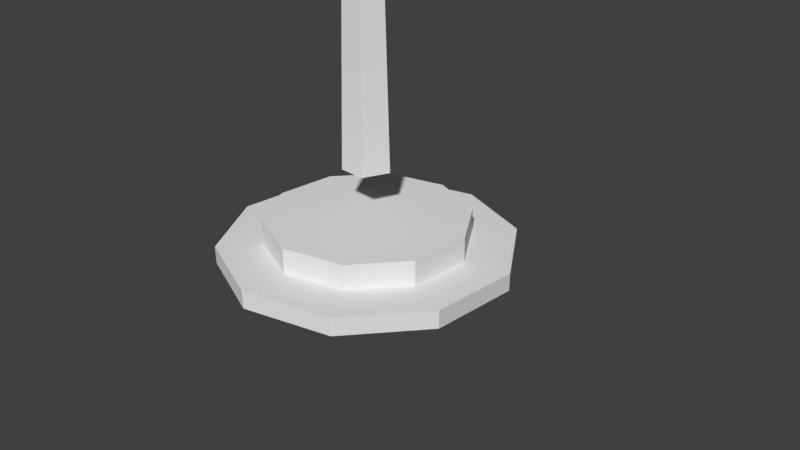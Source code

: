 # Source: marshellow.blend  (saved by Blender 2.79.0; exported with 4.5.12 LTS)
import bpy
from mathutils import Matrix  # noqa: F401  (used for matrix-valued properties, if any)

bpy.ops.wm.read_factory_settings(use_empty=True)
scene = bpy.context.scene
scene.name = 'Scene'

# ---- collections
col_collection_1 = bpy.data.collections.new('Collection 1'); scene.collection.children.link(col_collection_1)

# ---- images (referenced by path relative to the original .blend; pixels are not part of the script)
import os
ASSET_DIR = os.environ.get("B2B_ASSET_DIR", "")  # directory of the original .blend (textures are referenced by path, not embedded)
HERE = os.path.dirname(os.path.abspath(__file__))  # packed textures are extracted next to this script under _unpacked/

def load_image(name, relpath, width, height, colorspace="sRGB"):
    """Load a texture the original file referenced (path relative to the .blend, or extracted next to this script)."""
    p = next((c for c in (os.path.join(HERE, relpath), os.path.join(ASSET_DIR, relpath)) if relpath and os.path.exists(c)), "")
    if p:
        img = bpy.data.images.load(p, check_existing=True)
        img.name = name
    else:  # same state as the original file: an image datablock whose file is absent (Cycles renders it pink)
        img = bpy.data.images.new(name, width, height)
        img.source = "FILE"
        img.filepath = "//" + (relpath or name)
    img.colorspace_settings.name = colorspace
    return img
img_pedastull_001 = load_image('pedastull.001', '', 100, 100, 'sRGB')
img_masrshmello_001 = load_image('masrshmello.001', '', 100, 100, 'sRGB')
img_stick_001 = load_image('stick.001', '', 100, 100, 'sRGB')

# ---- materials (node trees are filled in below, after node groups)
mat_material_001 = bpy.data.materials.new('Material.001')
mat_material_001.alpha_threshold = 0.0
mat_material_001.use_transparent_shadow = False
mat_material_001.roughness = 0.5
mat_material_003 = bpy.data.materials.new('Material.003')
mat_material_003.alpha_threshold = 0.0
mat_material_003.use_transparent_shadow = False
mat_material_003.roughness = 0.5
mat_material_002 = bpy.data.materials.new('Material.002')
mat_material_002.alpha_threshold = 0.0
mat_material_002.use_transparent_shadow = False
mat_material_002.roughness = 0.5

# ---- material node trees

# ---- world
world_world = bpy.data.worlds.new('World'); scene.world = world_world
world_world.color = (0.05088, 0.05088, 0.05088)
world_world.use_sun_shadow = False
world_world.sun_shadow_jitter_overblur = 0.0
world_world.cycles.sampling_method = 'MANUAL'

# ---- cameras
cam_camera = bpy.data.cameras.new('Camera')
cam_camera.clip_end = 100.0
cam_camera.lens = 35.0
cam_camera.sensor_width = 32.0
cam_camera.sensor_height = 18.0
cam_camera.ortho_scale = 7.314
cam_camera.dof.focus_distance = 0.0
cam_camera.dof.aperture_fstop = 128.0

# ---- meshes
me_circle_001 = bpy.data.meshes.new('Circle.001')
me_circle_001.from_pydata([(2.776e-08, 1.932, 0.0), (-1.135, 1.563, 0.0), (-1.837, 0.5969, 0.0), (-1.837, -0.5969, 0.0), (-1.135, -1.563, 0.0), (1.966e-07, -1.932, 0.0), (1.135, -1.563, 0.0), (1.837, -0.5969, 0.0), (1.837, 0.5969, 0.0), (1.135, 1.563, 0.0), (2.776e-08, 1.932, 0.2348), (-1.135, 1.563, 0.2348), (-1.837, 0.5969, 0.2348), (-1.837, -0.5969, 0.2348), (-1.135, -1.563, 0.2348), (1.966e-07, -1.932, 0.2348), (1.135, -1.563, 0.2348), (1.837, -0.5969, 0.2348), (1.837, 0.5969, 0.2348), (1.135, 1.563, 0.2348), (3.023e-08, 1.335, 0.2348), (-0.7849, 1.08, 0.2348), (-1.27, 0.4127, 0.2348), (-1.27, -0.4127, 0.2348), (-0.7849, -1.08, 0.2348), (1.47e-07, -1.335, 0.2348), (0.7849, -1.08, 0.2348), (1.27, -0.4127, 0.2348), (1.27, 0.4127, 0.2348), (0.7849, 1.08, 0.2348), (3.023e-08, 1.335, 0.5631), (-0.7849, 1.08, 0.5631), (-1.27, 0.4127, 0.5631), (-1.27, -0.4127, 0.5631), (-0.7849, -1.08, 0.5631), (1.47e-07, -1.335, 0.5631), (0.7849, -1.08, 0.5631), (1.27, -0.4127, 0.5631), (1.27, 0.4127, 0.5631), (0.7849, 1.08, 0.5631), (2.776e-08, 1.924, 0.006437), (-1.131, 1.556, 0.006437), (-1.83, 0.5945, 0.006437), (-1.83, -0.5945, 0.006437), (-1.131, -1.556, 0.006437), (1.966e-07, -1.924, 0.006437), (1.131, -1.556, 0.006437), (1.83, -0.5945, 0.006437), (1.83, 0.5945, 0.006437), (1.131, 1.556, 0.006437), (2.776e-08, 1.924, 0.2284), (-1.131, 1.556, 0.2284), (-1.83, 0.5945, 0.2284), (-1.83, -0.5945, 0.2284), (-1.131, -1.556, 0.2284), (1.966e-07, -1.924, 0.2284), (1.131, -1.556, 0.2284), (1.83, -0.5945, 0.2284), (1.83, 0.5945, 0.2284), (1.131, 1.556, 0.2284), (3.023e-08, 1.329, 0.227), (-0.7813, 1.075, 0.227), (-1.264, 0.4107, 0.227), (-1.264, -0.4107, 0.227), (-0.7813, -1.075, 0.227), (1.47e-07, -1.329, 0.227), (0.7813, -1.075, 0.227), (1.264, -0.4107, 0.227), (1.264, 0.4107, 0.227), (0.7813, 1.075, 0.227), (3.023e-08, 1.328, 0.5566), (-0.7804, 1.074, 0.5566), (-1.263, 0.4103, 0.5566), (-1.263, -0.4103, 0.5566), (-0.7804, -1.074, 0.5566), (1.47e-07, -1.328, 0.5566), (0.7804, -1.074, 0.5566), (1.263, -0.4103, 0.5566), (1.263, 0.4103, 0.5566), (0.7804, 1.074, 0.5566), (1.103e-10, 1.305e-09, 7.316), (0.4933, -0.3692, 7.488), (-0.1884, -0.5974, 7.488), (-0.6098, 1.305e-09, 7.488), (-0.1884, 0.5974, 7.488), (0.4933, 0.3692, 7.488), (0.1884, -0.5974, 8.427), (-0.4933, -0.3692, 8.427), (-0.4933, 0.3692, 8.427), (0.1884, 0.5974, 8.427), (0.6098, 1.305e-09, 8.427), (1.103e-10, 1.305e-09, 8.511), (-0.1108, -0.3512, 7.39), (0.29, -0.217, 7.39), (0.1792, -0.5682, 7.406), (0.5799, 1.305e-09, 7.406), (0.29, 0.217, 7.39), (-0.3584, 1.305e-09, 7.39), (-0.4692, -0.3512, 7.406), (-0.1108, 0.3512, 7.39), (-0.4692, 0.3512, 7.406), (0.1792, 0.5682, 7.406), (0.6484, -0.217, 7.958), (0.6484, 0.217, 7.958), (1.103e-10, -0.7023, 7.958), (0.4007, -0.5682, 7.958), (-0.6484, -0.217, 7.958), (-0.4007, -0.5682, 7.958), (-0.4007, 0.5682, 7.958), (-0.6484, 0.217, 7.958), (0.4007, 0.5682, 7.958), (1.103e-10, 0.7023, 7.958), (0.4692, -0.3512, 8.51), (-0.1792, -0.5682, 8.51), (-0.5799, 1.305e-09, 8.51), (-0.1792, 0.5682, 8.51), (0.4692, 0.3512, 8.51), (0.1108, -0.3512, 8.504), (0.3584, 1.305e-09, 8.504), (-0.29, -0.217, 8.504), (-0.29, 0.217, 8.504), (0.1108, 0.3512, 8.504), (1.633e-08, 0.315, 1.191), (-0.2996, 0.09734, 1.191), (-0.1851, -0.2548, 1.191), (0.1851, -0.2548, 1.191), (0.2996, 0.09734, 1.191), (2.795e-08, 0.1275, 8.384), (-0.1213, 0.03941, 8.384), (-0.07495, -0.1032, 8.384), (0.07495, -0.1032, 8.384), (0.1213, 0.03941, 8.384), (2.093e-08, -0.3688, 3.806), (2.093e-08, 0.2077, 3.269), (-0.1975, 0.06417, 3.269), (-0.1221, -0.168, 3.269), (0.1221, -0.168, 3.269), (0.1975, 0.06417, 3.269), (-0.1975, -0.5123, 3.806), (-0.1221, -0.7444, 3.806), (0.1221, -0.7444, 3.806), (0.1975, -0.5123, 3.806), (2.561e-08, 0.6199, 6.5), (2.561e-08, 0.1574, 6.166), (-0.1497, 0.04865, 6.166), (-0.09253, -0.1274, 6.166), (0.09253, -0.1274, 6.166), (0.1497, 0.04865, 6.166), (-0.1497, 0.5111, 6.5), (-0.09253, 0.3351, 6.5), (0.09253, 0.3351, 6.5), (0.1497, 0.5111, 6.5), (1.633e-08, 0.3069, 1.197), (-0.2919, 0.09483, 1.197), (-0.1804, -0.2483, 1.197), (0.1804, -0.2483, 1.197), (0.2919, 0.09483, 1.197), (2.795e-08, 0.1196, 8.378), (-0.1137, 0.03695, 8.378), (-0.07028, -0.09673, 8.378), (0.07028, -0.09673, 8.378), (0.1137, 0.03695, 8.378), (2.093e-08, -0.3735, 3.797), (2.093e-08, 0.1981, 3.272), (-0.1897, 0.05935, 3.273), (-0.1175, -0.1642, 3.278), (0.1175, -0.1642, 3.278), (0.1897, 0.05935, 3.273), (-0.1894, -0.5123, 3.8), (-0.1174, -0.7361, 3.802), (0.1174, -0.7361, 3.802), (0.1894, -0.5123, 3.8), (2.561e-08, 0.6102, 6.498), (2.561e-08, 0.1533, 6.175), (-0.1414, 0.04903, 6.172), (-0.08794, -0.1189, 6.169), (0.08794, -0.1189, 6.169), (0.1414, 0.04903, 6.172), (-0.1418, 0.506, 6.497), (-0.08817, 0.3384, 6.492), (0.08817, 0.3384, 6.492), (0.1418, 0.506, 6.497)], [], [(0, 9, 8, 7, 6, 5, 4, 3, 2, 1), (10, 11, 21, 20), (3, 4, 14, 13), (0, 1, 11, 10), (7, 8, 18, 17), (4, 5, 15, 14), (1, 2, 12, 11), (8, 9, 19, 18), (5, 6, 16, 15), (2, 3, 13, 12), (9, 0, 10, 19), (6, 7, 17, 16), (27, 28, 38, 37), (17, 18, 28, 27), (14, 15, 25, 24), (11, 12, 22, 21), (18, 19, 29, 28), (15, 16, 26, 25), (12, 13, 23, 22), (19, 10, 20, 29), (16, 17, 27, 26), (13, 14, 24, 23), (30, 31, 32, 33, 34, 35, 36, 37, 38, 39), (24, 25, 35, 34), (21, 22, 32, 31), (28, 29, 39, 38), (25, 26, 36, 35), (22, 23, 33, 32), (29, 20, 30, 39), (26, 27, 37, 36), (23, 24, 34, 33), (20, 21, 31, 30), (40, 41, 42, 43, 44, 45, 46, 47, 48, 49), (50, 60, 61, 51), (43, 53, 54, 44), (40, 50, 51, 41), (47, 57, 58, 48), (44, 54, 55, 45), (41, 51, 52, 42), (48, 58, 59, 49), (45, 55, 56, 46), (42, 52, 53, 43), (49, 59, 50, 40), (46, 56, 57, 47), (67, 77, 78, 68), (57, 67, 68, 58), (54, 64, 65, 55), (51, 61, 62, 52), (58, 68, 69, 59), (55, 65, 66, 56), (52, 62, 63, 53), (59, 69, 60, 50), (56, 66, 67, 57), (53, 63, 64, 54), (70, 79, 78, 77, 76, 75, 74, 73, 72, 71), (64, 74, 75, 65), (61, 71, 72, 62), (68, 78, 79, 69), (65, 75, 76, 66), (62, 72, 73, 63), (69, 79, 70, 60), (66, 76, 77, 67), (63, 73, 74, 64), (60, 70, 71, 61), (80, 93, 92), (81, 93, 95), (80, 92, 97), (80, 97, 99), (80, 99, 96), (81, 95, 102), (82, 94, 104), (83, 98, 106), (84, 100, 108), (85, 101, 110), (81, 102, 105), (82, 104, 107), (83, 106, 109), (84, 108, 111), (85, 110, 103), (86, 112, 117), (87, 113, 119), (88, 114, 120), (89, 115, 121), (90, 116, 118), (118, 121, 91), (118, 116, 121), (116, 89, 121), (121, 120, 91), (121, 115, 120), (115, 88, 120), (120, 119, 91), (120, 114, 119), (114, 87, 119), (119, 117, 91), (119, 113, 117), (113, 86, 117), (117, 118, 91), (117, 112, 118), (112, 90, 118), (103, 116, 90), (103, 110, 116), (110, 89, 116), (111, 115, 89), (111, 108, 115), (108, 88, 115), (109, 114, 88), (109, 106, 114), (106, 87, 114), (107, 113, 87), (107, 104, 113), (104, 86, 113), (105, 112, 86), (105, 102, 112), (102, 90, 112), (110, 111, 89), (110, 101, 111), (101, 84, 111), (108, 109, 88), (108, 100, 109), (100, 83, 109), (106, 107, 87), (106, 98, 107), (98, 82, 107), (104, 105, 86), (104, 94, 105), (94, 81, 105), (102, 103, 90), (102, 95, 103), (95, 85, 103), (96, 101, 85), (96, 99, 101), (99, 84, 101), (99, 100, 84), (99, 97, 100), (97, 83, 100), (97, 98, 83), (97, 92, 98), (92, 82, 98), (95, 96, 85), (95, 93, 96), (93, 80, 96), (92, 94, 82), (92, 93, 94), (93, 81, 94), (122, 126, 125, 124, 123), (127, 128, 129, 130, 131), (122, 123, 128, 127), (125, 126, 131, 130), (123, 124, 129, 128), (126, 122, 127, 131), (124, 125, 130, 129), (134, 135, 139, 138), (133, 134, 138, 132), (136, 137, 141, 140), (132, 138, 139, 140, 141), (135, 136, 140, 139), (133, 137, 136, 135, 134), (137, 133, 132, 141), (147, 143, 142, 151), (146, 147, 151, 150), (144, 145, 149, 148), (142, 148, 149, 150, 151), (143, 144, 148, 142), (143, 147, 146, 145, 144), (145, 146, 150, 149), (152, 153, 154, 155, 156), (157, 161, 160, 159, 158), (152, 157, 158, 153), (155, 160, 161, 156), (153, 158, 159, 154), (156, 161, 157, 152), (154, 159, 160, 155), (164, 168, 169, 165), (163, 162, 168, 164), (166, 170, 171, 167), (162, 171, 170, 169, 168), (165, 169, 170, 166), (163, 164, 165, 166, 167), (167, 171, 162, 163), (177, 181, 172, 173), (176, 180, 181, 177), (174, 178, 179, 175), (172, 181, 180, 179, 178), (173, 172, 178, 174), (173, 174, 175, 176, 177), (175, 179, 180, 176)])
me_circle_001.polygons.foreach_set('use_smooth', [0, 0, 0, 0, 0, 0, 0, 0, 0, 0, 0, 0, 0, 0, 0, 0, 0, 0, 0, 0, 0, 0, 0, 0, 0, 0, 0, 0, 0, 0, 0, 0, 0, 0, 0, 0, 0, 0, 0, 0, 0, 0, 0, 0, 0, 0, 0, 0, 0, 0, 0, 0, 0, 0, 0, 0, 0, 0, 0, 0, 0, 0, 0, 0, 1, 1, 1, 1, 1, 1, 1, 1, 1, 1, 1, 1, 1, 1, 1, 1, 1, 1, 1, 1, 1, 1, 1, 1, 1, 1, 1, 1, 1, 1, 1, 1, 1, 1, 1, 1, 1, 1, 1, 1, 1, 1, 1, 1, 1, 1, 1, 1, 1, 1, 1, 1, 1, 1, 1, 1, 1, 1, 1, 1, 1, 1, 1, 1, 1, 1, 1, 1, 1, 1, 1, 1, 1, 1, 1, 1, 1, 1, 1, 1, 0, 0, 0, 0, 0, 0, 0, 0, 0, 0, 0, 0, 0, 0, 0, 0, 0, 0, 0, 0, 0, 0, 0, 0, 0, 0, 0, 0, 0, 0, 0, 0, 0, 0, 0, 0, 0, 0, 0, 0, 0, 0])
me_circle_001.polygons.foreach_set('material_index', [0, 0, 0, 0, 0, 0, 0, 0, 0, 0, 0, 0, 0, 0, 0, 0, 0, 0, 0, 0, 0, 0, 0, 0, 0, 0, 0, 0, 0, 0, 0, 0, 0, 0, 0, 0, 0, 0, 0, 0, 0, 0, 0, 0, 0, 0, 0, 0, 0, 0, 0, 0, 0, 0, 0, 0, 0, 0, 0, 0, 0, 0, 0, 0, 1, 1, 1, 1, 1, 1, 1, 1, 1, 1, 1, 1, 1, 1, 1, 1, 1, 1, 1, 1, 1, 1, 1, 1, 1, 1, 1, 1, 1, 1, 1, 1, 1, 1, 1, 1, 1, 1, 1, 1, 1, 1, 1, 1, 1, 1, 1, 1, 1, 1, 1, 1, 1, 1, 1, 1, 1, 1, 1, 1, 1, 1, 1, 1, 1, 1, 1, 1, 1, 1, 1, 1, 1, 1, 1, 1, 1, 1, 1, 1, 2, 2, 2, 2, 2, 2, 2, 2, 2, 2, 2, 2, 2, 2, 2, 2, 2, 2, 2, 2, 2, 2, 2, 2, 2, 2, 2, 2, 2, 2, 2, 2, 2, 2, 2, 2, 2, 2, 2, 2, 2, 2])
_uv = me_circle_001.uv_layers.new(name='UVMap')
_uv.uv.foreach_set('vector', [0.7087, 0.7529, 0.7087, 0.7247, 0.7253, 0.7019, 0.7521, 0.6932, 0.7789, 0.7019, 0.7954, 0.7247, 0.7954, 0.7529, 0.7789, 0.7757, 0.7521, 0.7844, 0.7253, 0.7757, 0.8826, 0.7247, 0.8826, 0.7529, 0.8692, 0.7485, 0.8692, 0.7291, 0.8886, 0.7442, 0.8887, 0.767, 0.8831, 0.767, 0.8831, 0.7442, 0.9007, 0.7442, 0.9007, 0.767, 0.8952, 0.767, 0.8952, 0.7442, 0.7505, 0.8761, 0.7505, 0.9043, 0.7449, 0.9043, 0.7449, 0.8761, 0.8947, 0.6932, 0.8947, 0.716, 0.8891, 0.716, 0.8891, 0.6932, 0.8887, 0.6932, 0.8886, 0.716, 0.8831, 0.716, 0.8831, 0.6932, 0.9007, 0.6932, 0.9007, 0.716, 0.8952, 0.716, 0.8952, 0.6932, 0.8947, 0.716, 0.8947, 0.7442, 0.8891, 0.7442, 0.8891, 0.716, 0.8886, 0.716, 0.8886, 0.7442, 0.8831, 0.7442, 0.8831, 0.716, 0.9007, 0.716, 0.9007, 0.7442, 0.8952, 0.7442, 0.8952, 0.716, 0.8947, 0.7442, 0.8947, 0.767, 0.8891, 0.767, 0.8891, 0.7442, 0.9089, 0.7604, 0.9089, 0.7799, 0.9012, 0.7799, 0.9012, 0.7604, 0.8125, 0.7019, 0.8393, 0.6932, 0.8393, 0.7073, 0.8207, 0.7133, 0.8125, 0.7757, 0.7959, 0.7529, 0.8093, 0.7485, 0.8207, 0.7643, 0.8826, 0.7529, 0.8661, 0.7757, 0.8578, 0.7643, 0.8692, 0.7485, 0.8393, 0.6932, 0.8661, 0.7019, 0.8578, 0.7133, 0.8393, 0.7073, 0.7959, 0.7529, 0.7959, 0.7247, 0.8093, 0.7291, 0.8093, 0.7485, 0.8661, 0.7757, 0.8393, 0.7844, 0.8393, 0.7703, 0.8578, 0.7643, 0.8661, 0.7019, 0.8826, 0.7247, 0.8692, 0.7291, 0.8578, 0.7133, 0.7959, 0.7247, 0.8125, 0.7019, 0.8207, 0.7133, 0.8093, 0.7291, 0.8393, 0.7844, 0.8125, 0.7757, 0.8207, 0.7643, 0.8393, 0.7703, 0.9124, 0.7848, 0.9309, 0.7909, 0.9424, 0.8066, 0.9424, 0.8261, 0.9309, 0.8418, 0.9124, 0.8479, 0.8939, 0.8418, 0.8824, 0.8261, 0.8824, 0.8066, 0.8939, 0.7909, 0.9172, 0.7447, 0.9172, 0.7604, 0.9094, 0.7604, 0.9094, 0.7447, 0.909, 0.6932, 0.9089, 0.709, 0.9012, 0.709, 0.9012, 0.6932, 0.9172, 0.6932, 0.9172, 0.709, 0.9094, 0.709, 0.9094, 0.6932, 0.9172, 0.7604, 0.9172, 0.7799, 0.9094, 0.7799, 0.9094, 0.7604, 0.9089, 0.709, 0.9089, 0.7284, 0.9012, 0.7284, 0.9012, 0.709, 0.9172, 0.709, 0.9172, 0.7284, 0.9094, 0.7284, 0.9094, 0.709, 0.9089, 0.7447, 0.9089, 0.7604, 0.9012, 0.7604, 0.9012, 0.7447, 0.9089, 0.7284, 0.909, 0.7442, 0.9012, 0.7442, 0.9012, 0.7284, 0.9172, 0.7284, 0.9172, 0.7442, 0.9094, 0.7442, 0.9094, 0.7284, 0.7951, 0.8162, 0.7951, 0.8443, 0.7786, 0.867, 0.7519, 0.8756, 0.7252, 0.867, 0.7087, 0.8443, 0.7087, 0.8162, 0.7252, 0.7935, 0.7519, 0.7848, 0.7786, 0.7935, 0.7956, 0.8443, 0.8089, 0.8399, 0.8203, 0.8556, 0.8121, 0.867, 0.9234, 0.744, 0.9286, 0.744, 0.9286, 0.7667, 0.9234, 0.7667, 0.7335, 0.8988, 0.7387, 0.8988, 0.7388, 0.9269, 0.7335, 0.9269, 0.9229, 0.744, 0.9177, 0.744, 0.9177, 0.7159, 0.9229, 0.7159, 0.7392, 0.8761, 0.7445, 0.8761, 0.7445, 0.9042, 0.7392, 0.9042, 0.9234, 0.6932, 0.9286, 0.6932, 0.9286, 0.7159, 0.9234, 0.7159, 0.9229, 0.7159, 0.9177, 0.7159, 0.9177, 0.6932, 0.9229, 0.6932, 0.7392, 0.9042, 0.7445, 0.9042, 0.7445, 0.9269, 0.7392, 0.9269, 0.9234, 0.7159, 0.9286, 0.7159, 0.9286, 0.744, 0.9234, 0.744, 0.7335, 0.8761, 0.7388, 0.8761, 0.7387, 0.8988, 0.7335, 0.8988, 0.9229, 0.7667, 0.9177, 0.7667, 0.9177, 0.744, 0.9229, 0.744, 0.7087, 0.8918, 0.7165, 0.8918, 0.7165, 0.9112, 0.7087, 0.9112, 0.8388, 0.7848, 0.8388, 0.7989, 0.8203, 0.8049, 0.8121, 0.7935, 0.8819, 0.8443, 0.8686, 0.8399, 0.8686, 0.8205, 0.8819, 0.8162, 0.8121, 0.867, 0.8203, 0.8556, 0.8388, 0.8616, 0.8388, 0.8756, 0.8121, 0.7935, 0.8203, 0.8049, 0.8089, 0.8205, 0.7956, 0.8162, 0.8819, 0.8162, 0.8686, 0.8205, 0.8572, 0.8049, 0.8654, 0.7935, 0.8388, 0.8756, 0.8388, 0.8616, 0.8572, 0.8556, 0.8654, 0.867, 0.7956, 0.8162, 0.8089, 0.8205, 0.8089, 0.8399, 0.7956, 0.8443, 0.8654, 0.7935, 0.8572, 0.8049, 0.8388, 0.7989, 0.8388, 0.7848, 0.8654, 0.867, 0.8572, 0.8556, 0.8686, 0.8399, 0.8819, 0.8443, 0.9122, 0.911, 0.8938, 0.905, 0.8824, 0.8893, 0.8824, 0.87, 0.8938, 0.8543, 0.9122, 0.8483, 0.9306, 0.8543, 0.942, 0.87, 0.942, 0.8893, 0.9306, 0.905, 0.717, 0.8761, 0.7248, 0.8761, 0.7248, 0.8955, 0.717, 0.8955, 0.9291, 0.6932, 0.9369, 0.6932, 0.9369, 0.7089, 0.9291, 0.7089, 0.7087, 0.9112, 0.7165, 0.9112, 0.7165, 0.9268, 0.7087, 0.9269, 0.717, 0.8955, 0.7248, 0.8955, 0.7248, 0.9111, 0.717, 0.9112, 0.9291, 0.7089, 0.9369, 0.7089, 0.9369, 0.7283, 0.9291, 0.7283, 0.7252, 0.8761, 0.733, 0.8761, 0.733, 0.8918, 0.7252, 0.8918, 0.7087, 0.8761, 0.7165, 0.8761, 0.7165, 0.8918, 0.7087, 0.8918, 0.9291, 0.7283, 0.9369, 0.7283, 0.9369, 0.7439, 0.9291, 0.744, 0.7252, 0.8918, 0.733, 0.8918, 0.733, 0.9112, 0.7252, 0.9112, 0.108, 0.0689, 0.08485, 0.07343, 0.09553, 0.04986, 0.06861, 0.07661, 0.08485, 0.07343, 0.08302, 0.09528, 0.108, 0.0689, 0.09553, 0.04986, 0.1234, 0.05261, 0.108, 0.0689, 0.1234, 0.05261, 0.13, 0.07788, 0.108, 0.0689, 0.13, 0.07788, 0.1062, 0.09075, 0.1437, 0.164, 0.1386, 0.1416, 0.173, 0.1548, 0.2257, 0.1125, 0.2497, 0.1073, 0.2381, 0.1396, 0.1322, 0.1416, 0.1373, 0.1629, 0.103, 0.1548, 0.2516, 0.1776, 0.2714, 0.1737, 0.2649, 0.2049, 0.2085, 0.1773, 0.228, 0.1725, 0.2128, 0.204, 0.1437, 0.164, 0.173, 0.1548, 0.1728, 0.176, 0.2257, 0.1125, 0.2381, 0.1396, 0.2128, 0.1397, 0.1322, 0.1416, 0.103, 0.1548, 0.103, 0.1285, 0.2516, 0.1776, 0.2649, 0.2049, 0.2381, 0.2041, 0.1437, 0.1193, 0.1728, 0.1073, 0.173, 0.1285, 0.1649, 0.0365, 0.1891, 0.03356, 0.1737, 0.04986, 0.1468, 0.07661, 0.1505, 0.05439, 0.163, 0.07343, 0.1831, 0.1061, 0.1612, 0.09528, 0.1843, 0.09075, 0.2236, 0.08417, 0.2064, 0.09972, 0.2082, 0.07788, 0.2124, 0.04118, 0.2236, 0.06158, 0.2016, 0.05261, 0.2016, 0.05261, 0.2082, 0.07788, 0.1862, 0.0689, 0.2016, 0.05261, 0.2236, 0.06158, 0.2082, 0.07788, 0.2236, 0.06158, 0.2236, 0.08417, 0.2082, 0.07788, 0.2082, 0.07788, 0.1843, 0.09075, 0.1862, 0.0689, 0.2082, 0.07788, 0.2064, 0.09972, 0.1843, 0.09075, 0.2064, 0.09972, 0.1831, 0.1061, 0.1843, 0.09075, 0.1843, 0.09075, 0.163, 0.07343, 0.1862, 0.0689, 0.1843, 0.09075, 0.1612, 0.09528, 0.163, 0.07343, 0.1612, 0.09528, 0.1468, 0.07661, 0.163, 0.07343, 0.163, 0.07343, 0.1737, 0.04986, 0.1862, 0.0689, 0.163, 0.07343, 0.1505, 0.05439, 0.1737, 0.04986, 0.1505, 0.05439, 0.1649, 0.0365, 0.1737, 0.04986, 0.1737, 0.04986, 0.2016, 0.05261, 0.1862, 0.0689, 0.1737, 0.04986, 0.1891, 0.03356, 0.2016, 0.05261, 0.1891, 0.03356, 0.2124, 0.04118, 0.2016, 0.05261, 0.173, 0.1285, 0.2072, 0.1204, 0.2022, 0.1416, 0.173, 0.1285, 0.1728, 0.1073, 0.2072, 0.1204, 0.2128, 0.204, 0.2257, 0.2312, 0.2087, 0.2362, 0.2381, 0.2041, 0.2497, 0.2364, 0.2257, 0.2312, 0.2381, 0.2041, 0.2649, 0.2049, 0.2497, 0.2364, 0.2649, 0.2049, 0.2714, 0.2325, 0.2497, 0.2364, 0.103, 0.1285, 0.06861, 0.1416, 0.0737, 0.1193, 0.103, 0.1285, 0.103, 0.1548, 0.06861, 0.1416, 0.103, 0.1548, 0.0737, 0.164, 0.06861, 0.1416, 0.2128, 0.1397, 0.228, 0.1713, 0.2085, 0.1664, 0.2128, 0.1397, 0.2381, 0.1396, 0.228, 0.1713, 0.2381, 0.1396, 0.2516, 0.1661, 0.228, 0.1713, 0.2649, 0.1388, 0.2714, 0.17, 0.2516, 0.1661, 0.1728, 0.176, 0.173, 0.1548, 0.2072, 0.1629, 0.173, 0.1548, 0.2022, 0.1416, 0.2072, 0.1629, 0.2128, 0.204, 0.2381, 0.2041, 0.2257, 0.2312, 0.2128, 0.204, 0.228, 0.1725, 0.2381, 0.2041, 0.228, 0.1725, 0.2516, 0.1776, 0.2381, 0.2041, 0.1029, 0.1073, 0.103, 0.1285, 0.0737, 0.1193, 0.1029, 0.1073, 0.1373, 0.1204, 0.103, 0.1285, 0.1373, 0.1204, 0.1322, 0.1416, 0.103, 0.1285, 0.103, 0.1548, 0.1029, 0.176, 0.0737, 0.164, 0.103, 0.1548, 0.1373, 0.1629, 0.1029, 0.176, 0.2087, 0.1076, 0.2257, 0.1125, 0.2128, 0.1397, 0.2381, 0.1396, 0.2649, 0.1388, 0.2516, 0.1661, 0.2381, 0.1396, 0.2497, 0.1073, 0.2649, 0.1388, 0.2497, 0.1073, 0.2714, 0.1112, 0.2649, 0.1388, 0.173, 0.1548, 0.173, 0.1285, 0.2022, 0.1416, 0.173, 0.1548, 0.1386, 0.1416, 0.173, 0.1285, 0.1386, 0.1416, 0.1437, 0.1193, 0.173, 0.1285, 0.1062, 0.09075, 0.1282, 0.09972, 0.1049, 0.1061, 0.1062, 0.09075, 0.13, 0.07788, 0.1282, 0.09972, 0.13, 0.07788, 0.1455, 0.08417, 0.1282, 0.09972, 0.13, 0.07788, 0.1455, 0.06158, 0.1455, 0.08417, 0.13, 0.07788, 0.1234, 0.05261, 0.1455, 0.06158, 0.1234, 0.05261, 0.1343, 0.04118, 0.1455, 0.06158, 0.1234, 0.05261, 0.111, 0.03356, 0.1343, 0.04118, 0.1234, 0.05261, 0.09553, 0.04986, 0.111, 0.03356, 0.09553, 0.04986, 0.08678, 0.0365, 0.111, 0.03356, 0.08302, 0.09528, 0.1062, 0.09075, 0.1049, 0.1061, 0.08302, 0.09528, 0.08485, 0.07343, 0.1062, 0.09075, 0.08485, 0.07343, 0.108, 0.0689, 0.1062, 0.09075, 0.09553, 0.04986, 0.07237, 0.05439, 0.08678, 0.0365, 0.09553, 0.04986, 0.08485, 0.07343, 0.07237, 0.05439, 0.08485, 0.07343, 0.06861, 0.07661, 0.07237, 0.05439, 0.3391, 0.7645, 0.3522, 0.7531, 0.3733, 0.7574, 0.3733, 0.7716, 0.3522, 0.776, 0.3391, 0.8046, 0.3444, 0.7999, 0.353, 0.8017, 0.353, 0.8075, 0.3444, 0.8092, 0.2078, 0.9179, 0.1856, 0.9179, 0.1922, 0.6421, 0.2012, 0.6421, 0.1302, 0.9177, 0.1123, 0.9178, 0.123, 0.6421, 0.1302, 0.6421, 0.2312, 0.9179, 0.209, 0.9179, 0.2156, 0.6421, 0.2246, 0.6421, 0.2781, 0.6426, 0.2961, 0.6421, 0.2961, 0.9177, 0.2888, 0.9179, 0.1482, 0.9178, 0.1302, 0.9177, 0.1302, 0.6421, 0.1375, 0.6421, 0.3693, 0.7452, 0.3591, 0.7384, 0.3591, 0.7092, 0.3693, 0.7159, 0.3592, 0.6784, 0.3716, 0.6833, 0.3716, 0.708, 0.3592, 0.703, 0.3736, 0.7821, 0.3821, 0.7768, 0.3821, 0.806, 0.3736, 0.8113, 0.3297, 0.7006, 0.3388, 0.7079, 0.3308, 0.7157, 0.3167, 0.7132, 0.316, 0.7039, 0.3205, 0.6565, 0.3351, 0.6565, 0.3351, 0.6785, 0.3205, 0.6785, 0.3278, 0.6421, 0.3397, 0.6476, 0.3351, 0.6565, 0.3205, 0.6565, 0.316, 0.6476, 0.3251, 0.6826, 0.3388, 0.6793, 0.3297, 0.7006, 0.316, 0.7039, 0.3579, 0.7384, 0.3489, 0.7342, 0.3489, 0.7165, 0.3579, 0.7207, 0.3304, 0.8095, 0.3234, 0.8059, 0.3234, 0.7896, 0.3304, 0.7932, 0.3813, 0.7704, 0.3745, 0.776, 0.3745, 0.7547, 0.3813, 0.7491, 0.349, 0.6793, 0.358, 0.6835, 0.3545, 0.6902, 0.3434, 0.6902, 0.34, 0.6835, 0.3489, 0.7342, 0.3399, 0.7384, 0.3399, 0.7207, 0.3489, 0.7165, 0.3489, 0.7342, 0.3579, 0.7384, 0.3545, 0.7452, 0.3434, 0.7452, 0.3399, 0.7384, 0.3545, 0.708, 0.3434, 0.708, 0.3434, 0.6902, 0.3545, 0.6902, 0.3391, 0.788, 0.3518, 0.7768, 0.3724, 0.7811, 0.3724, 0.7949, 0.3518, 0.7992, 0.3542, 0.8043, 0.3591, 0.7999, 0.3671, 0.8016, 0.3671, 0.807, 0.3591, 0.8087, 0.2324, 0.9175, 0.239, 0.6421, 0.2475, 0.6421, 0.2541, 0.9175, 0.1669, 0.9172, 0.1669, 0.6421, 0.1737, 0.6421, 0.1844, 0.9174, 0.2553, 0.9174, 0.2619, 0.6421, 0.2703, 0.6421, 0.2769, 0.9174, 0.2973, 0.9169, 0.308, 0.6421, 0.3148, 0.6423, 0.3148, 0.9175, 0.1494, 0.9174, 0.1601, 0.6421, 0.1669, 0.6421, 0.1669, 0.9172, 0.3705, 0.7446, 0.3705, 0.7158, 0.3801, 0.7092, 0.3801, 0.738, 0.3847, 0.6784, 0.3847, 0.7026, 0.3729, 0.7075, 0.3728, 0.6832, 0.3853, 0.6473, 0.3853, 0.6762, 0.3773, 0.6709, 0.3774, 0.6421, 0.3291, 0.7677, 0.316, 0.7644, 0.3167, 0.7554, 0.3303, 0.7531, 0.3379, 0.7606, 0.3344, 0.7304, 0.3344, 0.7523, 0.3203, 0.7523, 0.3203, 0.7304, 0.3274, 0.7165, 0.3387, 0.7218, 0.3344, 0.7304, 0.3203, 0.7304, 0.316, 0.7218, 0.3248, 0.7855, 0.316, 0.7644, 0.3291, 0.7677, 0.3379, 0.7888, 0.3591, 0.6636, 0.3591, 0.6461, 0.3676, 0.6421, 0.3676, 0.6596, 0.3877, 0.7092, 0.3877, 0.7251, 0.3813, 0.7287, 0.3813, 0.7128, 0.316, 0.8105, 0.3161, 0.7896, 0.3222, 0.7951, 0.3222, 0.816, 0.3494, 0.6421, 0.3579, 0.6461, 0.3547, 0.6525, 0.3441, 0.6525, 0.3409, 0.6461, 0.3676, 0.6596, 0.3676, 0.6421, 0.3761, 0.6461, 0.3761, 0.6636, 0.3676, 0.6596, 0.3761, 0.6636, 0.3729, 0.67, 0.3623, 0.67, 0.3591, 0.6636, 0.3441, 0.67, 0.3441, 0.6525, 0.3547, 0.6525, 0.3546, 0.67])
me_circle_001.materials.append(mat_material_001)
me_circle_001.materials.append(mat_material_003)
me_circle_001.materials.append(mat_material_002)
me_circle_001.use_remesh_preserve_volume = False
me_circle_001.use_remesh_preserve_attributes = False
me_circle_001.use_mirror_vertex_groups = False
me_circle_001.update()

# ---- objects
ob_circle_001 = bpy.data.objects.new('Circle.001', me_circle_001)
ob_camera = bpy.data.objects.new('Camera', cam_camera)

# ---- transforms, parenting, visibility, modifiers, constraints
ob_circle_001.location = (0.0, 0.0, 0.0)
ob_circle_001.lineart.crease_threshold = 0.0
ob_camera.location = (7.481, -6.508, 5.344)
ob_camera.rotation_euler = (1.109, 0.0, 0.8149)
ob_camera.lock_rotations_4d = False
ob_camera.empty_display_type = 'ARROWS'
ob_camera.color = (0.0, 0.0, 0.0, 0.0)
ob_camera.display_type = 'WIRE'
ob_camera.lineart.crease_threshold = 0.0

# ---- collection membership
col_collection_1.objects.link(ob_circle_001)
col_collection_1.objects.link(ob_camera)

# ---- scene / render settings (as saved in the file)
scene.camera = ob_camera
scene.frame_start = 1; scene.frame_end = 250; scene.frame_set(1)
scene.render.engine = 'BLENDER_EEVEE_NEXT'
scene.render.resolution_percentage = 50
scene.render.dither_intensity = 0.0
scene.cycles.use_denoising = False
scene.cycles.samples = 128
scene.cycles.sampling_pattern = 'TABULATED_SOBOL'
scene.cycles.use_adaptive_sampling = False
scene.cycles.use_light_tree = False
scene.cycles.blur_glossy = 0.0
scene.cycles.sample_clamp_indirect = 0.0
scene.view_settings.view_transform = 'Standard'
bpy.context.view_layer.update()

# ---- added for rendering (the .blend has no usable light): sun
light_auto_sun = bpy.data.lights.new('AutoSun', 'SUN')
light_auto_sun.energy = 3.0
light_auto_sun.angle = 0.0523599
ob_auto_sun = bpy.data.objects.new('AutoSun', light_auto_sun)
scene.collection.objects.link(ob_auto_sun)
ob_auto_sun.rotation_euler = (0.872665, 0.174533, 0.523599)
bpy.context.view_layer.update()
